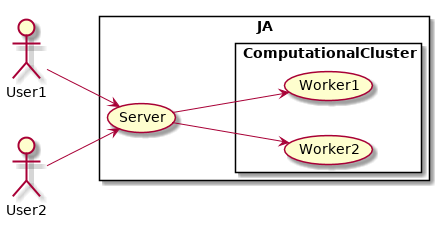

The diagram above was rendered by PlantUML. Its source (embedded in the PNG):
@startuml
left to right direction

actor User1
actor User2

rectangle JA {
    usecase Server
    User1 --> Server
    User2 --> Server

    rectangle ComputationalCluster {
        usecase Worker1
        Server --> Worker1
        usecase Worker2
        Server --> Worker2
    }
}

@enduml